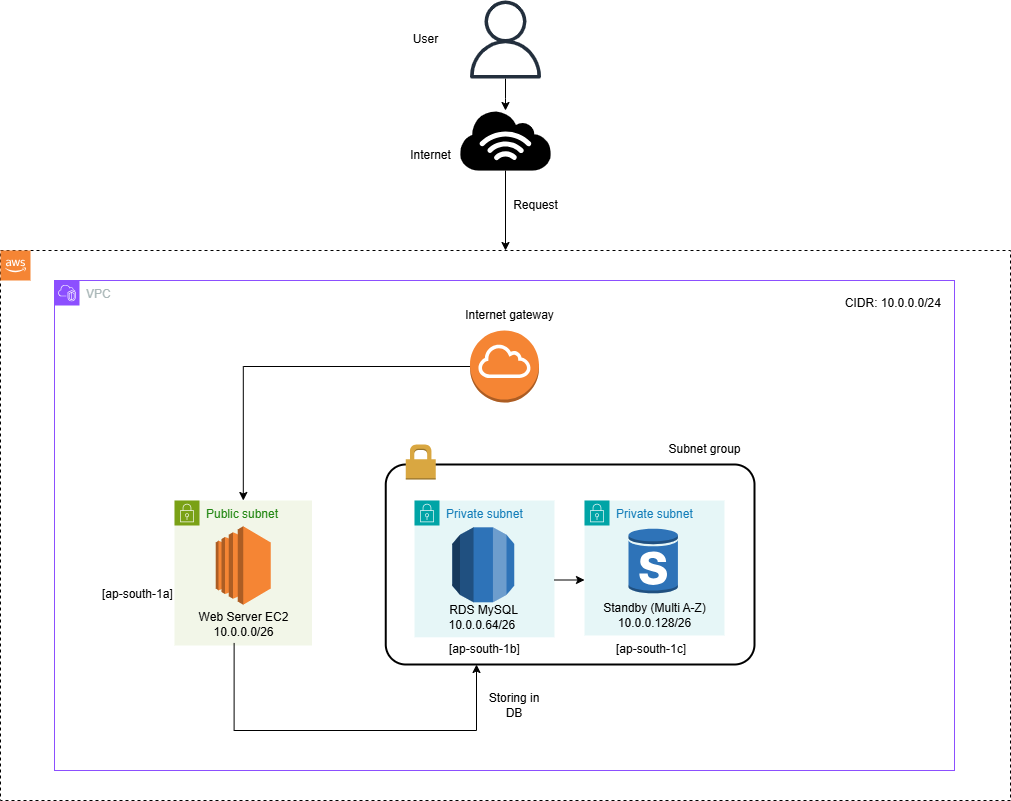

The diagram above was exported from draw.io. Its source (the exported page's mxGraphModel, read from the mxfile embedded in the PNG):
<mxGraphModel dx="1489" dy="877" grid="0" gridSize="10" guides="1" tooltips="1" connect="1" arrows="1" fold="1" page="1" pageScale="1" pageWidth="1169" pageHeight="827" background="#ffffff" math="0" shadow="0">
  <root>
    <mxCell id="0" />
    <mxCell id="1" parent="0" />
    <mxCell id="gmsZbx4ib3KhPEItX-kl-20" value="VPC" style="points=[[0,0],[0.25,0],[0.5,0],[0.75,0],[1,0],[1,0.25],[1,0.5],[1,0.75],[1,1],[0.75,1],[0.5,1],[0.25,1],[0,1],[0,0.75],[0,0.5],[0,0.25]];outlineConnect=0;gradientColor=none;html=1;whiteSpace=wrap;fontSize=12;fontStyle=0;container=1;pointerEvents=0;collapsible=0;recursiveResize=0;shape=mxgraph.aws4.group;grIcon=mxgraph.aws4.group_vpc2;strokeColor=#8C4FFF;fillColor=none;verticalAlign=top;align=left;spacingLeft=30;fontColor=#AAB7B8;dashed=0;" vertex="1" parent="1">
      <mxGeometry x="134" y="290" width="900" height="490" as="geometry" />
    </mxCell>
    <mxCell id="gmsZbx4ib3KhPEItX-kl-30" value="" style="rounded=1;arcSize=10;dashed=0;fillColor=none;gradientColor=none;strokeWidth=2;" vertex="1" parent="gmsZbx4ib3KhPEItX-kl-20">
      <mxGeometry x="331.25" y="184" width="368.75" height="200" as="geometry" />
    </mxCell>
    <mxCell id="gmsZbx4ib3KhPEItX-kl-21" value="Public subnet" style="points=[[0,0],[0.25,0],[0.5,0],[0.75,0],[1,0],[1,0.25],[1,0.5],[1,0.75],[1,1],[0.75,1],[0.5,1],[0.25,1],[0,1],[0,0.75],[0,0.5],[0,0.25]];outlineConnect=0;gradientColor=none;html=1;whiteSpace=wrap;fontSize=12;fontStyle=0;container=1;pointerEvents=0;collapsible=0;recursiveResize=0;shape=mxgraph.aws4.group;grIcon=mxgraph.aws4.group_security_group;grStroke=0;strokeColor=#7AA116;fillColor=#F2F6E8;verticalAlign=top;align=left;spacingLeft=30;fontColor=#248814;dashed=0;" vertex="1" parent="gmsZbx4ib3KhPEItX-kl-20">
      <mxGeometry x="120" y="220" width="137.5" height="145" as="geometry" />
    </mxCell>
    <mxCell id="gmsZbx4ib3KhPEItX-kl-22" value="" style="outlineConnect=0;dashed=0;verticalLabelPosition=bottom;verticalAlign=top;align=center;html=1;shape=mxgraph.aws3.ec2;fillColor=#F58534;gradientColor=none;aspect=fixed;" vertex="1" parent="gmsZbx4ib3KhPEItX-kl-21">
      <mxGeometry x="41.25" y="25.65" width="55" height="78.69" as="geometry" />
    </mxCell>
    <mxCell id="gmsZbx4ib3KhPEItX-kl-23" value="Web Server EC2&lt;div&gt;&lt;span style=&quot;background-color: transparent; color: light-dark(rgb(0, 0, 0), rgb(255, 255, 255));&quot;&gt;10.0.0.0/26&lt;/span&gt;&lt;br&gt;&lt;/div&gt;" style="text;html=1;align=center;verticalAlign=middle;resizable=0;points=[];autosize=1;strokeColor=none;fillColor=none;" vertex="1" parent="gmsZbx4ib3KhPEItX-kl-21">
      <mxGeometry x="13.75" y="104.34" width="110" height="40" as="geometry" />
    </mxCell>
    <mxCell id="gmsZbx4ib3KhPEItX-kl-24" value="Private subnet" style="points=[[0,0],[0.25,0],[0.5,0],[0.75,0],[1,0],[1,0.25],[1,0.5],[1,0.75],[1,1],[0.75,1],[0.5,1],[0.25,1],[0,1],[0,0.75],[0,0.5],[0,0.25]];outlineConnect=0;gradientColor=none;html=1;whiteSpace=wrap;fontSize=12;fontStyle=0;container=1;pointerEvents=0;collapsible=0;recursiveResize=0;shape=mxgraph.aws4.group;grIcon=mxgraph.aws4.group_security_group;grStroke=0;strokeColor=#00A4A6;fillColor=#E6F6F7;verticalAlign=top;align=left;spacingLeft=30;fontColor=#147EBA;dashed=0;" vertex="1" parent="gmsZbx4ib3KhPEItX-kl-20">
      <mxGeometry x="360" y="220" width="140" height="136.81" as="geometry" />
    </mxCell>
    <mxCell id="gmsZbx4ib3KhPEItX-kl-25" value="" style="outlineConnect=0;dashed=0;verticalLabelPosition=bottom;verticalAlign=top;align=center;html=1;shape=mxgraph.aws3.rds;fillColor=#2E73B8;gradientColor=none;" vertex="1" parent="gmsZbx4ib3KhPEItX-kl-24">
      <mxGeometry x="37.75" y="26.81" width="62" height="75" as="geometry" />
    </mxCell>
    <mxCell id="gmsZbx4ib3KhPEItX-kl-26" value="RDS MySQL&lt;div&gt;10.0.0.64/26&amp;nbsp;&lt;/div&gt;" style="text;html=1;align=center;verticalAlign=middle;resizable=0;points=[];autosize=1;strokeColor=none;fillColor=none;" vertex="1" parent="gmsZbx4ib3KhPEItX-kl-24">
      <mxGeometry x="23.75" y="96.81" width="90" height="40" as="geometry" />
    </mxCell>
    <mxCell id="gmsZbx4ib3KhPEItX-kl-27" value="Private subnet" style="points=[[0,0],[0.25,0],[0.5,0],[0.75,0],[1,0],[1,0.25],[1,0.5],[1,0.75],[1,1],[0.75,1],[0.5,1],[0.25,1],[0,1],[0,0.75],[0,0.5],[0,0.25]];outlineConnect=0;gradientColor=none;html=1;whiteSpace=wrap;fontSize=12;fontStyle=0;container=1;pointerEvents=0;collapsible=0;recursiveResize=0;shape=mxgraph.aws4.group;grIcon=mxgraph.aws4.group_security_group;grStroke=0;strokeColor=#00A4A6;fillColor=#E6F6F7;verticalAlign=top;align=left;spacingLeft=30;fontColor=#147EBA;dashed=0;" vertex="1" parent="gmsZbx4ib3KhPEItX-kl-20">
      <mxGeometry x="530" y="220" width="140" height="135" as="geometry" />
    </mxCell>
    <mxCell id="gmsZbx4ib3KhPEItX-kl-28" value="Standby (Multi A-Z)&lt;div&gt;10.0.0.128/26&lt;/div&gt;" style="text;html=1;align=center;verticalAlign=middle;resizable=0;points=[];autosize=1;strokeColor=none;fillColor=none;" vertex="1" parent="gmsZbx4ib3KhPEItX-kl-27">
      <mxGeometry x="5" y="95" width="130" height="40" as="geometry" />
    </mxCell>
    <mxCell id="gmsZbx4ib3KhPEItX-kl-29" value="" style="outlineConnect=0;dashed=0;verticalLabelPosition=bottom;verticalAlign=top;align=center;html=1;shape=mxgraph.aws3.rds_db_instance_standby_multi_az;fillColor=#2E73B8;gradientColor=none;" vertex="1" parent="gmsZbx4ib3KhPEItX-kl-27">
      <mxGeometry x="44" y="27.45999999999998" width="49.5" height="66" as="geometry" />
    </mxCell>
    <mxCell id="gmsZbx4ib3KhPEItX-kl-31" value="" style="dashed=0;html=1;shape=mxgraph.aws3.permissions;fillColor=#D9A741;gradientColor=none;dashed=0;" vertex="1" parent="gmsZbx4ib3KhPEItX-kl-20">
      <mxGeometry x="351.25" y="164" width="30" height="35" as="geometry" />
    </mxCell>
    <mxCell id="gmsZbx4ib3KhPEItX-kl-32" value="Subnet group" style="text;html=1;align=center;verticalAlign=middle;resizable=0;points=[];autosize=1;strokeColor=none;fillColor=none;" vertex="1" parent="gmsZbx4ib3KhPEItX-kl-20">
      <mxGeometry x="600" y="154" width="100" height="30" as="geometry" />
    </mxCell>
    <mxCell id="gmsZbx4ib3KhPEItX-kl-33" style="edgeStyle=orthogonalEdgeStyle;rounded=0;orthogonalLoop=1;jettySize=auto;html=1;exitX=0.417;exitY=0.953;exitDx=0;exitDy=0;exitPerimeter=0;" edge="1" parent="gmsZbx4ib3KhPEItX-kl-20" source="gmsZbx4ib3KhPEItX-kl-23" target="gmsZbx4ib3KhPEItX-kl-30">
      <mxGeometry relative="1" as="geometry">
        <mxPoint x="179.99999999999994" y="360" as="sourcePoint" />
        <mxPoint x="422.2" y="570" as="targetPoint" />
        <Array as="points">
          <mxPoint x="180" y="450" />
          <mxPoint x="422" y="450" />
        </Array>
      </mxGeometry>
    </mxCell>
    <mxCell id="gmsZbx4ib3KhPEItX-kl-34" value="" style="endArrow=classic;html=1;rounded=0;" edge="1" parent="gmsZbx4ib3KhPEItX-kl-20">
      <mxGeometry width="50" height="50" relative="1" as="geometry">
        <mxPoint x="500" y="299.5" as="sourcePoint" />
        <mxPoint x="530" y="299.5" as="targetPoint" />
      </mxGeometry>
    </mxCell>
    <mxCell id="gmsZbx4ib3KhPEItX-kl-36" value="" style="outlineConnect=0;dashed=0;verticalLabelPosition=bottom;verticalAlign=top;align=center;html=1;shape=mxgraph.aws3.internet_gateway;fillColor=#F58534;gradientColor=none;" vertex="1" parent="gmsZbx4ib3KhPEItX-kl-20">
      <mxGeometry x="415.5" y="50" width="69" height="72" as="geometry" />
    </mxCell>
    <mxCell id="gmsZbx4ib3KhPEItX-kl-35" style="edgeStyle=orthogonalEdgeStyle;rounded=0;orthogonalLoop=1;jettySize=auto;html=1;" edge="1" parent="gmsZbx4ib3KhPEItX-kl-20" source="gmsZbx4ib3KhPEItX-kl-36" target="gmsZbx4ib3KhPEItX-kl-21">
      <mxGeometry relative="1" as="geometry" />
    </mxCell>
    <mxCell id="gmsZbx4ib3KhPEItX-kl-37" value="Internet gateway" style="text;html=1;align=center;verticalAlign=middle;resizable=0;points=[];autosize=1;strokeColor=none;fillColor=none;" vertex="1" parent="gmsZbx4ib3KhPEItX-kl-20">
      <mxGeometry x="400" y="20" width="110" height="30" as="geometry" />
    </mxCell>
    <mxCell id="gmsZbx4ib3KhPEItX-kl-38" value="CIDR:&amp;nbsp;10.0.0.0/24&amp;nbsp;" style="text;html=1;align=center;verticalAlign=middle;resizable=0;points=[];autosize=1;strokeColor=none;fillColor=none;" vertex="1" parent="gmsZbx4ib3KhPEItX-kl-20">
      <mxGeometry x="780" y="8" width="120" height="30" as="geometry" />
    </mxCell>
    <mxCell id="gmsZbx4ib3KhPEItX-kl-40" value="[ap-south-1a]" style="text;whiteSpace=wrap;html=1;" vertex="1" parent="gmsZbx4ib3KhPEItX-kl-20">
      <mxGeometry x="46" y="300" width="100" height="40" as="geometry" />
    </mxCell>
    <mxCell id="gmsZbx4ib3KhPEItX-kl-41" value="[ap-south-1b]" style="text;whiteSpace=wrap;html=1;" vertex="1" parent="gmsZbx4ib3KhPEItX-kl-20">
      <mxGeometry x="393" y="355" width="74" height="40" as="geometry" />
    </mxCell>
    <mxCell id="gmsZbx4ib3KhPEItX-kl-42" value="[ap-south-1c]" style="text;whiteSpace=wrap;html=1;" vertex="1" parent="gmsZbx4ib3KhPEItX-kl-20">
      <mxGeometry x="560" y="355" width="80" height="40" as="geometry" />
    </mxCell>
    <mxCell id="gmsZbx4ib3KhPEItX-kl-45" value="" style="edgeStyle=orthogonalEdgeStyle;rounded=0;orthogonalLoop=1;jettySize=auto;html=1;" edge="1" parent="1" source="gmsZbx4ib3KhPEItX-kl-43" target="gmsZbx4ib3KhPEItX-kl-44">
      <mxGeometry relative="1" as="geometry" />
    </mxCell>
    <mxCell id="gmsZbx4ib3KhPEItX-kl-43" value="" style="sketch=0;outlineConnect=0;fontColor=#232F3E;gradientColor=none;fillColor=#232F3D;strokeColor=none;dashed=0;verticalLabelPosition=bottom;verticalAlign=top;align=center;html=1;fontSize=12;fontStyle=0;aspect=fixed;pointerEvents=1;shape=mxgraph.aws4.user;" vertex="1" parent="1">
      <mxGeometry x="546" y="10" width="78" height="78" as="geometry" />
    </mxCell>
    <mxCell id="gmsZbx4ib3KhPEItX-kl-46" style="edgeStyle=orthogonalEdgeStyle;rounded=0;orthogonalLoop=1;jettySize=auto;html=1;entryX=0.5;entryY=0;entryDx=0;entryDy=0;" edge="1" parent="1" source="gmsZbx4ib3KhPEItX-kl-44" target="gmsZbx4ib3KhPEItX-kl-51">
      <mxGeometry relative="1" as="geometry">
        <mxPoint x="585" y="230" as="targetPoint" />
      </mxGeometry>
    </mxCell>
    <mxCell id="gmsZbx4ib3KhPEItX-kl-44" value="" style="outlineConnect=0;dashed=0;verticalLabelPosition=bottom;verticalAlign=top;align=center;html=1;shape=mxgraph.aws3.internet_3;fillColor=#000000;gradientColor=none;" vertex="1" parent="1">
      <mxGeometry x="540" y="120" width="90" height="60" as="geometry" />
    </mxCell>
    <mxCell id="gmsZbx4ib3KhPEItX-kl-48" value="User" style="text;html=1;align=center;verticalAlign=middle;resizable=0;points=[];autosize=1;strokeColor=none;fillColor=none;" vertex="1" parent="1">
      <mxGeometry x="480" y="34" width="50" height="30" as="geometry" />
    </mxCell>
    <mxCell id="gmsZbx4ib3KhPEItX-kl-49" value="Internet" style="text;html=1;align=center;verticalAlign=middle;resizable=0;points=[];autosize=1;strokeColor=none;fillColor=none;" vertex="1" parent="1">
      <mxGeometry x="480" y="150" width="60" height="30" as="geometry" />
    </mxCell>
    <mxCell id="gmsZbx4ib3KhPEItX-kl-51" value="" style="rounded=0;fillColor=none;gradientColor=none;arcSize=10;dashed=1;" vertex="1" parent="1">
      <mxGeometry x="80" y="260" width="1010" height="550" as="geometry" />
    </mxCell>
    <mxCell id="gmsZbx4ib3KhPEItX-kl-53" value="" style="outlineConnect=0;dashed=0;verticalLabelPosition=bottom;verticalAlign=top;align=center;html=1;shape=mxgraph.aws3.cloud_2;fillColor=#F58534;gradientColor=none;" vertex="1" parent="1">
      <mxGeometry x="80" y="260" width="30" height="30" as="geometry" />
    </mxCell>
    <mxCell id="gmsZbx4ib3KhPEItX-kl-55" value="Request" style="text;html=1;align=center;verticalAlign=middle;resizable=0;points=[];autosize=1;strokeColor=none;fillColor=none;" vertex="1" parent="1">
      <mxGeometry x="580" y="200" width="70" height="30" as="geometry" />
    </mxCell>
    <mxCell id="gmsZbx4ib3KhPEItX-kl-56" value="Storing in DB" style="text;html=1;align=center;verticalAlign=middle;whiteSpace=wrap;rounded=0;" vertex="1" parent="1">
      <mxGeometry x="564" y="700" width="60" height="30" as="geometry" />
    </mxCell>
  </root>
</mxGraphModel>